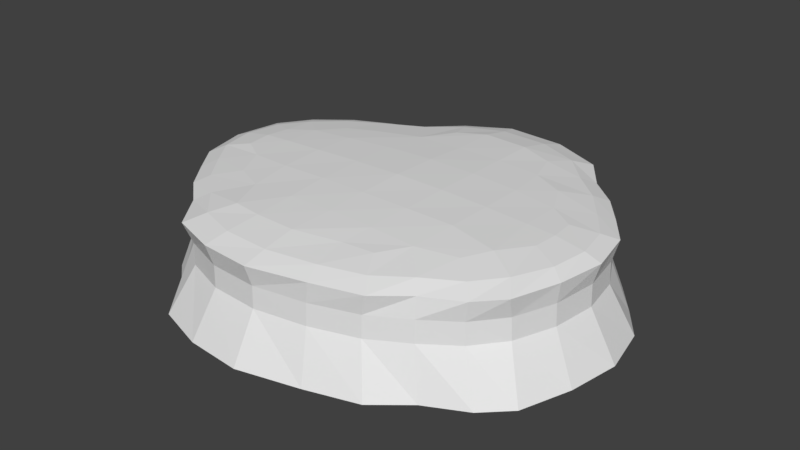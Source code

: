 # Source: Plateau3.blend  (saved by Blender 2.79.0; exported with 4.5.12 LTS)
import bpy
from mathutils import Matrix  # noqa: F401  (used for matrix-valued properties, if any)

bpy.ops.wm.read_factory_settings(use_empty=True)
scene = bpy.context.scene
scene.name = 'Scene'

# ---- collections
col_collection_1 = bpy.data.collections.new('Collection 1'); scene.collection.children.link(col_collection_1)

# ---- world
world_world = bpy.data.worlds.new('World'); scene.world = world_world
world_world.color = (0.05088, 0.05088, 0.05088)
world_world.use_sun_shadow = False
world_world.sun_shadow_jitter_overblur = 0.0
world_world.cycles.sampling_method = 'MANUAL'

# ---- meshes
me_grid = bpy.data.meshes.new('Grid')
me_grid.from_pydata([(-39.96, -64.27, 16.5), (-21.94, -70.12, 16.6), (-2.01, -71.74, 16.8), (20.04, -66.39, 16.69), (38.14, -60.95, 16.46), (-61.08, -40.94, 16.6), (-50.09, -50.48, 16.58), (49.94, -51.28, 16.44), (63.85, -44.23, 16.49), (-78.5, -18.05, 16.22), (-69.82, -29.63, 16.54), (72.7, -35.65, 16.85), (78.9, -18.09, 16.88), (-82.15, 0.08257, 16.47), (-29.59, -48.66, 21.14), (-17.77, -50.32, 21.34), (82.11, 0.08158, 16.84), (-78.6, 18.22, 16.63), (-69.57, 29.52, 17.01), (69.95, 29.9, 16.59), (78.42, 18.11, 16.6), (-56.83, 39.99, 16.9), (-43.16, 47.42, 16.5), (-29.8, 52.84, 16.34), (50.33, 50.5, 16.7), (61.14, 41.21, 16.57), (-18.99, 64.86, 16.44), (-2.539, 73.94, 16.6), (20.8, 72.63, 16.65), (40.66, 64.16, 16.58), (-17.83, -34.8, 22.26), (-37.35, -17.98, 22.15), (-18.82, -18.19, 22.83), (-0.05849, -18.36, 23.14), (-19.27, -0.07635, 22.99), (-0.04628, -0.1318, 23.5), (19.32, -0.07542, 23.26), (37.97, -0.1009, 22.63), (-19.04, 17.8, 22.47), (37.63, 17.62, 22.14), (-17.71, 34.77, 21.56), (-1.728, -50.74, 21.37), (16.23, -46.54, 21.04), (28.38, -45.28, 20.94), (-35.31, -34.62, 21.37), (-48.11, -28.54, 20.78), (-0.05836, -34.83, 22.39), (17.95, -34.72, 22.12), (35.53, -35.02, 21.49), (50.81, -31.15, 21.11), (-54.03, -16.19, 21.16), (-64.26, -9.795, 20.79), (19.02, -18.25, 23.04), (37.57, -17.75, 22.62), (56.43, -21.56, 21.63), (64.05, -9.606, 21.05), (-65.01, 0.06199, 20.9), (-53.9, -0.1869, 21.62), (-37.77, -0.4635, 22.43), (54.27, -0.1669, 21.76), (64.85, 0.07708, 20.98), (-64.0, 9.554, 20.52), (-54.21, 15.1, 20.98), (-37.6, 16.05, 21.9), (19.29, 18.13, 22.85), (0.214, 18.19, 22.99), (54.03, 16.05, 21.21), (63.92, 9.783, 20.71), (-46.5, 25.16, 20.68), (-36.04, 29.18, 21.01), (0.8145, 34.45, 22.09), (18.55, 34.29, 22.13), (35.54, 34.17, 21.45), (47.78, 28.43, 21.12), (-10.75, 48.25, 20.96), (-0.4726, 53.69, 21.09), (17.73, 52.46, 21.28), (31.0, 47.77, 20.83), (-64.92, 23.64, 19.18), (33.62, -54.8, 19.1), (45.93, -46.4, 19.22), (76.04, -0.1656, 19.2), (73.37, 13.61, 19.07), (74.05, -14.55, 19.29), (-73.55, -13.55, 18.91), (45.96, 46.02, 19.28), (35.38, 57.37, 19.13), (-65.72, -24.62, 19.08), (-57.04, -36.16, 19.07), (-73.31, 13.35, 18.97), (-76.01, 0.0127, 18.96), (19.18, 63.9, 19.21), (0.3286, 64.65, 19.15), (-41.36, 40.89, 19.1), (-54.16, 33.53, 19.12), (58.97, -38.82, 19.21), (67.68, -28.58, 19.41), (-26.68, 48.22, 19.18), (-19.75, -62.15, 19.28), (-34.97, -57.14, 19.19), (65.63, 24.75, 19.17), (-1.543, -63.07, 19.33), (17.67, -59.56, 19.2), (-14.55, 58.42, 19.08), (-45.81, -45.99, 19.21), (56.93, 36.29, 19.19), (-44.03, -70.63, -17.72), (-24.21, -77.07, -17.72), (-2.289, -78.85, -17.72), (21.96, -72.97, -17.72), (41.88, -66.98, -17.72), (-67.26, -44.97, -17.72), (-55.17, -55.46, -17.72), (54.85, -56.34, -17.72), (70.16, -48.59, -17.72), (-86.42, -19.79, -17.72), (-76.88, -32.52, -17.72), (79.89, -39.15, -17.72), (86.71, -19.83, -17.72), (-90.45, 0.1563, -17.72), (90.24, 0.1552, -17.72), (-86.54, 20.11, -17.72), (-76.6, 32.54, -17.72), (76.87, 32.96, -17.72), (86.18, 19.99, -17.72), (-62.59, 44.05, -17.72), (-47.55, 52.23, -17.72), (-32.86, 58.19, -17.72), (55.29, 55.61, -17.72), (67.17, 45.4, -17.72), (-20.96, 71.41, -17.72), (-2.871, 81.4, -17.72), (22.81, 79.96, -17.72), (44.65, 70.64, -17.72), (50.04, -52.13, 8.731), (37.6, 62.61, 8.8), (76.97, 16.06, 8.99), (62.48, -43.6, 8.808), (19.79, 69.59, 8.761), (69.99, 29.44, 8.938), (-60.71, -40.94, 8.81), (-68.35, 28.64, 9.239), (71.7, -32.85, 8.99), (-20.62, -68.09, 8.865), (77.7, -17.46, 9.077), (-1.381, -69.43, 8.963), (18.65, -65.97, 8.905), (61.04, 41.18, 8.9), (36.17, -60.21, 8.754), (50.27, 51.83, 8.89), (79.9, -0.4096, 9.087), (-69.73, -29.24, 8.857), (-56.79, 39.14, 9.131), (-76.79, -16.08, 8.845), (-43.69, 47.49, 8.895), (-37.34, -62.08, 8.779), (-30.28, 55.02, 8.74), (-79.5, -0.008925, 8.993), (-49.84, -51.6, 8.767), (-16.75, 64.04, 8.714), (-0.02135, 70.29, 8.744), (-76.45, 15.96, 9.126), (36.2, -60.59, 0.5238), (50.39, 52.16, 0.6374), (80.18, -0.4121, 0.8063), (-70.16, -29.33, 0.5595), (-57.16, 39.34, 0.838), (-77.12, -16.06, 0.5049), (-44.06, 47.91, 0.6162), (-37.45, -62.3, 0.5462), (-30.52, 55.54, 0.4767), (-79.75, -0.00318, 0.6326), (-50.14, -51.89, 0.5509), (-16.77, 64.38, 0.4738), (0.05443, 70.38, 0.5309), (-76.7, 15.93, 0.7736), (50.26, -52.44, 0.5), (37.56, 62.83, 0.5804), (77.28, 16.03, 0.7047), (62.82, -43.73, 0.5716), (19.77, 69.65, 0.5643), (70.34, 29.52, 0.6558), (-61.14, -41.18, 0.5693), (-68.67, 28.68, 0.9175), (72.05, -32.8, 0.7496), (-20.6, -68.29, 0.6151), (78.02, -17.39, 0.8202), (-1.382, -69.69, 0.6967), (18.6, -66.33, 0.6439), (61.35, 41.44, 0.628)], [], [(82, 100, 66, 67), (99, 98, 15, 14), (78, 89, 61, 62), (79, 80, 48, 43), (81, 82, 67, 60), (96, 83, 55, 54), (86, 91, 76, 77), (84, 87, 50, 51), (97, 93, 69, 40), (85, 86, 77, 72), (87, 88, 45, 50), (89, 90, 56, 61), (91, 92, 75, 76), (93, 94, 68, 69), (95, 96, 54, 49), (30, 46, 33, 32), (31, 32, 34, 58), (32, 33, 35, 34), (33, 52, 36, 35), (58, 34, 38, 63), (34, 35, 65, 38), (35, 36, 64, 65), (36, 37, 39, 64), (38, 65, 70, 40), (14, 15, 30, 44), (15, 41, 46, 30), (41, 42, 47, 46), (42, 43, 48, 47), (45, 44, 31, 50), (44, 30, 32, 31), (46, 47, 52, 33), (47, 48, 53, 52), (48, 49, 54, 53), (51, 50, 57, 56), (50, 31, 58, 57), (52, 53, 37, 36), (53, 54, 59, 37), (54, 55, 60, 59), (56, 57, 62, 61), (57, 58, 63, 62), (37, 59, 66, 39), (59, 60, 67, 66), (62, 63, 69, 68), (63, 38, 40, 69), (65, 64, 71, 70), (64, 39, 72, 71), (39, 66, 73, 72), (40, 70, 75, 74), (70, 71, 76, 75), (71, 72, 77, 76), (98, 101, 41, 15), (80, 95, 49, 48), (90, 84, 51, 56), (101, 102, 42, 41), (103, 97, 40, 74), (104, 99, 14, 44), (100, 105, 73, 66), (83, 81, 60, 55), (88, 104, 44, 45), (105, 85, 72, 73), (102, 79, 43, 42), (94, 78, 62, 68), (92, 103, 74, 75), (27, 26, 103, 92), (21, 18, 78, 94), (3, 4, 79, 102), (25, 24, 85, 105), (5, 6, 104, 88), (12, 16, 81, 83), (19, 25, 105, 100), (6, 0, 99, 104), (26, 23, 97, 103), (2, 3, 102, 101), (13, 9, 84, 90), (7, 8, 95, 80), (1, 2, 101, 98), (8, 11, 96, 95), (22, 21, 94, 93), (28, 27, 92, 91), (17, 13, 90, 89), (10, 5, 88, 87), (24, 29, 86, 85), (23, 22, 93, 97), (9, 10, 87, 84), (29, 28, 91, 86), (11, 12, 83, 96), (16, 20, 82, 81), (4, 7, 80, 79), (18, 17, 89, 78), (0, 1, 98, 99), (20, 19, 100, 82), (183, 122, 121, 175), (180, 132, 131, 174), (175, 121, 119, 171), (174, 131, 130, 173), (173, 130, 127, 170), (182, 111, 112, 172), (186, 118, 120, 164), (189, 129, 128, 163), (172, 112, 106, 169), (181, 123, 129, 189), (188, 109, 110, 162), (187, 108, 109, 188), (171, 119, 115, 167), (185, 107, 108, 187), (184, 117, 118, 186), (170, 127, 126, 168), (169, 106, 107, 185), (179, 114, 117, 184), (168, 126, 125, 166), (167, 115, 116, 165), (166, 125, 122, 183), (165, 116, 111, 182), (178, 124, 123, 181), (177, 133, 132, 180), (176, 113, 114, 179), (164, 120, 124, 178), (163, 128, 133, 177), (162, 110, 113, 176), (7, 4, 148, 134), (29, 24, 149, 135), (20, 16, 150, 136), (8, 7, 134, 137), (28, 29, 135, 138), (19, 20, 136, 139), (5, 10, 151, 140), (18, 21, 152, 141), (10, 9, 153, 151), (21, 22, 154, 152), (11, 8, 137, 142), (1, 0, 155, 143), (22, 23, 156, 154), (12, 11, 142, 144), (2, 1, 143, 145), (9, 13, 157, 153), (3, 2, 145, 146), (4, 3, 146, 148), (25, 19, 139, 147), (0, 6, 158, 155), (24, 25, 147, 149), (16, 12, 144, 150), (6, 5, 140, 158), (23, 26, 159, 156), (26, 27, 160, 159), (13, 17, 161, 157), (27, 28, 138, 160), (17, 18, 141, 161), (148, 162, 176, 134), (149, 163, 177, 135), (150, 164, 178, 136), (134, 176, 179, 137), (135, 177, 180, 138), (136, 178, 181, 139), (151, 165, 182, 140), (152, 166, 183, 141), (153, 167, 165, 151), (154, 168, 166, 152), (137, 179, 184, 142), (155, 169, 185, 143), (156, 170, 168, 154), (142, 184, 186, 144), (143, 185, 187, 145), (157, 171, 167, 153), (145, 187, 188, 146), (146, 188, 162, 148), (139, 181, 189, 147), (158, 172, 169, 155), (147, 189, 163, 149), (144, 186, 164, 150), (140, 182, 172, 158), (159, 173, 170, 156), (160, 174, 173, 159), (161, 175, 171, 157), (138, 180, 174, 160), (141, 183, 175, 161)])
_uv = me_grid.uv_layers.new(name='UVMap')
_uv.uv.foreach_set('vector', [6.675, -20.92, 5.135, -18.71, 2.81, -20.46, 4.781, -21.7, -14.89, 3.685, -11.87, 2.698, -11.47, 5.08, -13.82, 5.4, -20.89, -18.83, -22.58, -20.85, -20.72, -21.64, -18.76, -20.56, -1.262, 4.137, 1.199, 5.794, -0.8789, 8.098, -2.308, 6.06, 7.236, -23.65, 6.675, -20.92, 4.781, -21.7, 4.977, -23.63, 5.53, 9.327, 6.823, 12.09, 4.828, 13.11, 3.281, 10.76, -0.8801, -12.23, -4.088, -10.93, -4.395, -13.23, -1.765, -14.16, -22.62, 12.3, -21.05, 10.11, -18.72, 11.82, -20.76, 13.08, -13.25, -13.95, -16.19, -15.42, -15.12, -17.78, -11.46, -16.69, 1.226, -14.48, -0.8801, -12.23, -1.765, -14.16, -0.867, -16.86, -21.05, 10.11, -19.31, 7.83, -17.53, 9.371, -18.72, 11.82, -22.58, -20.85, -23.17, -23.49, -20.94, -23.53, -20.72, -21.64, -4.088, -10.93, -7.824, -10.75, -7.996, -12.96, -4.395, -13.23, -16.19, -15.42, -18.74, -16.87, -17.21, -18.56, -15.12, -17.78, 3.795, 7.3, 5.53, 9.327, 3.281, 10.76, 2.16, 8.854, -11.49, 8.164, -7.959, 8.16, -7.958, 11.44, -11.7, 11.47, -15.39, 11.49, -11.7, 11.47, -11.8, 15.08, -15.49, 14.99, -11.7, 11.47, -7.958, 11.44, -7.955, 15.08, -11.8, 15.08, -7.958, 11.44, -4.158, 11.46, -4.087, 15.08, -7.955, 15.08, -15.5, -23.69, -11.81, -23.64, -11.74, -20.08, -15.45, -20.4, -11.81, -23.64, -7.976, -23.68, -7.907, -20.02, -11.74, -20.08, -7.976, -23.68, -4.114, -23.68, -4.109, -20.05, -7.907, -20.02, -4.114, -23.68, -0.3922, -23.69, -0.4581, -20.15, -4.109, -20.05, -11.74, -20.08, -7.907, -20.02, -7.77, -16.79, -11.46, -16.69, -13.82, 5.4, -11.47, 5.08, -11.49, 8.164, -14.97, 8.18, -11.47, 5.08, -8.293, 4.997, -7.959, 8.16, -11.49, 8.164, -8.293, 4.997, -4.722, 5.815, -4.379, 8.175, -7.959, 8.16, -4.722, 5.815, -2.308, 6.06, -0.8789, 8.098, -4.379, 8.175, -17.53, 9.371, -14.97, 8.18, -15.39, 11.49, -18.72, 11.82, -14.97, 8.18, -11.49, 8.164, -11.7, 11.47, -15.39, 11.49, -7.959, 8.16, -4.379, 8.175, -4.158, 11.46, -7.958, 11.44, -4.379, 8.175, -0.8789, 8.098, -0.4636, 11.54, -4.158, 11.46, -0.8789, 8.098, 2.16, 8.854, 3.281, 10.76, -0.4636, 11.54, -20.76, 13.08, -18.72, 11.82, -18.71, 15.01, -20.94, 15.04, -18.72, 11.82, -15.39, 11.49, -15.49, 14.99, -18.71, 15.01, -4.158, 11.46, -0.4636, 11.54, -0.3611, 15.06, -4.087, 15.08, -0.4636, 11.54, 3.281, 10.76, 2.897, 15.02, -0.3611, 15.06, 3.281, 10.76, 4.828, 13.11, 5.017, 15.04, 2.897, 15.02, -20.94, -23.53, -18.72, -23.6, -18.76, -20.56, -20.72, -21.64, -18.72, -23.6, -15.5, -23.69, -15.45, -20.4, -18.76, -20.56, -0.3922, -23.69, 2.861, -23.69, 2.81, -20.46, -0.4581, -20.15, 2.861, -23.69, 4.977, -23.63, 4.781, -21.7, 2.81, -20.46, -18.76, -20.56, -15.45, -20.4, -15.12, -17.78, -17.21, -18.56, -15.45, -20.4, -11.74, -20.08, -11.46, -16.69, -15.12, -17.78, -7.907, -20.02, -4.109, -20.05, -4.245, -16.83, -7.77, -16.79, -4.109, -20.05, -0.4581, -20.15, -0.867, -16.86, -4.245, -16.83, -0.4581, -20.15, 2.81, -20.46, 1.564, -18.0, -0.867, -16.86, -11.46, -16.69, -7.77, -16.79, -7.996, -12.96, -10.05, -14.01, -7.77, -16.79, -4.245, -16.83, -4.395, -13.23, -7.996, -12.96, -4.245, -16.83, -0.867, -16.86, -1.765, -14.16, -4.395, -13.23, -11.87, 2.698, -8.258, 2.514, -8.293, 4.997, -11.47, 5.08, 1.199, 5.794, 3.795, 7.3, 2.16, 8.854, -0.8789, 8.098, -23.17, 14.98, -22.62, 12.3, -20.76, 13.08, -20.94, 15.04, -8.258, 2.514, -4.436, 3.199, -4.722, 5.815, -8.293, 4.997, -10.79, -11.95, -13.25, -13.95, -11.46, -16.69, -10.05, -14.01, -17.07, 5.882, -14.89, 3.685, -13.82, 5.4, -14.97, 8.18, 5.135, -18.71, 3.404, -16.42, 1.564, -18.0, 2.81, -20.46, 6.823, 12.09, 7.278, 14.95, 5.017, 15.04, 4.828, 13.11, -19.31, 7.83, -17.07, 5.882, -14.97, 8.18, -17.53, 9.371, 3.404, -16.42, 1.226, -14.48, -0.867, -16.86, 1.564, -18.0, -4.436, 3.199, -1.262, 4.137, -2.308, 6.06, -4.722, 5.815, -18.74, -16.87, -20.89, -18.83, -18.76, -20.56, -17.21, -18.56, -7.824, -10.75, -10.79, -11.95, -10.05, -14.01, -7.996, -12.96, -8.386, -8.835, -11.7, -10.58, -10.79, -11.95, -7.824, -10.75, -19.31, -15.53, -21.85, -17.61, -20.89, -18.83, -18.74, -16.87, -3.946, 1.754, -0.3278, 2.825, -1.262, 4.137, -4.436, 3.199, 4.317, -15.37, 2.169, -13.52, 1.226, -14.48, 3.404, -16.42, -20.18, 6.811, -17.99, 4.905, -17.07, 5.882, -19.31, 7.83, 7.874, 11.35, 8.58, 14.96, 7.278, 14.95, 6.823, 12.09, 6.074, -17.63, 4.317, -15.37, 3.404, -16.42, 5.135, -18.71, -17.99, 4.905, -15.92, 2.191, -14.89, 3.685, -17.07, 5.882, -11.7, -10.58, -13.94, -12.91, -13.25, -13.95, -10.79, -11.95, -8.351, 0.7154, -3.946, 1.754, -4.436, 3.199, -8.258, 2.514, -24.49, 14.95, -23.7, 11.35, -22.62, 12.3, -23.17, 14.98, 2.059, 4.717, 4.824, 6.144, 3.795, 7.3, 1.199, 5.794, -12.33, 1.03, -8.351, 0.7154, -8.258, 2.514, -11.87, 2.698, 4.824, 6.144, 6.582, 7.867, 5.53, 9.327, 3.795, 7.3, -16.59, -14.03, -19.31, -15.53, -18.74, -16.87, -16.19, -15.42, -3.741, -9.124, -8.386, -8.835, -7.824, -10.75, -4.088, -10.93, -23.69, -19.83, -24.49, -23.43, -23.17, -23.49, -22.58, -20.85, -21.94, 9.053, -20.18, 6.811, -19.31, 7.83, -21.05, 10.11, 2.169, -13.52, 0.209, -10.82, -0.8801, -12.23, 1.226, -14.48, -13.94, -12.91, -16.59, -14.03, -16.19, -15.42, -13.25, -13.95, -23.7, 11.35, -21.94, 9.053, -21.05, 10.11, -22.62, 12.3, 0.209, -10.82, -3.741, -9.124, -4.088, -10.93, -0.8801, -12.23, 6.582, 7.867, 7.874, 11.35, 6.823, 12.09, 5.53, 9.327, 8.534, -23.56, 7.757, -19.98, 6.675, -20.92, 7.236, -23.65, -0.3278, 2.825, 2.059, 4.717, 1.199, 5.794, -1.262, 4.137, -21.85, -17.61, -23.69, -19.83, -22.58, -20.85, -20.89, -18.83, -15.92, 2.191, -12.33, 1.03, -11.87, 2.698, -14.89, 3.685, 7.757, -19.98, 6.074, -17.63, 5.135, -18.71, 6.675, -20.92, 17.14, 20.68, 17.9, 16.66, 20.92, 16.83, 20.23, 21.05, -3.577, 19.48, -3.838, 15.21, 1.046, 15.1, 0.6894, 19.52, 20.23, 21.05, 20.92, 16.83, 24.66, 17.72, 23.44, 21.58, 0.6894, 19.52, 1.046, 15.1, 4.922, 15.72, 4.476, 19.66, 4.476, 19.66, 4.922, 15.72, 8.207, 16.38, 7.79, 19.93, -13.86, -3.928, -14.49, -7.754, -11.42, -7.974, -10.75, -4.236, 20.84, -3.122, 21.67, -7.117, 25.49, -6.237, 24.15, -2.392, -14.14, 20.17, -14.67, 16.38, -11.7, 16.2, -11.08, 19.91, -10.75, -4.236, -11.42, -7.974, -7.928, -8.8, -7.341, -4.526, -17.12, 20.52, -17.67, 16.66, -14.67, 16.38, -14.14, 20.17, 4.457, -4.715, 4.892, -8.504, 8.813, -8.461, 8.157, -4.592, 0.3857, -4.756, 0.2077, -8.791, 4.892, -8.504, 4.457, -4.715, -23.15, -2.434, -24.49, -6.409, -20.57, -7.282, -19.94, -3.108, -3.576, -4.711, -3.951, -8.817, 0.2077, -8.791, 0.3857, -4.756, 17.47, -3.708, 17.85, -7.955, 21.67, -7.117, 20.84, -3.122, 7.79, 19.93, 8.207, 16.38, 11.22, 16.45, 10.86, 20.14, -7.341, -4.526, -7.928, -8.8, -3.951, -8.817, -3.576, -4.711, 14.51, -4.114, 15.25, -8.099, 17.85, -7.955, 17.47, -3.708, 10.86, 20.14, 11.22, 16.45, 14.47, 16.53, 13.97, 20.38, -19.94, -3.108, -20.57, -7.282, -17.51, -7.439, -16.87, -3.562, 13.97, 20.38, 14.47, 16.53, 17.9, 16.66, 17.14, 20.68, -16.87, -3.562, -17.51, -7.439, -14.49, -7.754, -13.86, -3.928, -20.15, 20.95, -20.72, 16.85, -17.67, 16.66, -17.12, 20.52, -7.643, 19.63, -8.318, 15.41, -3.838, 15.21, -3.577, 19.48, 11.4, -4.381, 11.99, -8.085, 15.25, -8.099, 14.51, -4.114, -23.41, 21.57, -24.49, 17.67, -20.72, 16.85, -20.15, 20.95, -11.08, 19.91, -11.7, 16.2, -8.318, 15.41, -7.643, 19.63, 8.157, -4.592, 8.813, -8.461, 11.99, -8.085, 11.4, -4.381, 11.23, -1.223, 8.288, -1.405, 8.089, -2.954, 11.27, -2.744, -7.843, 23.01, -11.09, 23.12, -10.97, 21.56, -7.571, 21.33, -19.38, 24.09, -22.88, 24.66, -23.13, 23.13, -19.88, 22.6, 14.25, -0.8624, 11.23, -1.223, 11.27, -2.744, 14.31, -2.437, -3.629, 22.89, -7.843, 23.01, -7.571, 21.33, -3.564, 21.2, -16.61, 23.63, -19.38, 24.09, -19.88, 22.6, -16.89, 22.15, -13.54, -0.7287, -16.33, -0.3903, -16.61, -1.898, -13.66, -2.279, 16.77, 23.92, 13.58, 23.55, 13.81, 22.03, 16.93, 22.36, -16.33, -0.3903, -19.13, 0.06521, -19.62, -1.419, -16.61, -1.898, 13.58, 23.55, 10.58, 23.25, 10.74, 21.77, 13.81, 22.03, 16.62, -0.4555, 14.25, -0.8624, 14.31, -2.437, 17.2, -2.027, -3.621, -1.413, -7.332, -1.105, -7.227, -2.81, -3.534, -3.023, 10.58, 23.25, 7.786, 23.13, 7.691, 21.58, 10.74, 21.77, 20.2, 0.01949, 16.62, -0.4555, 17.2, -2.027, 20.52, -1.49, 0.2553, -1.495, -3.621, -1.413, -3.534, -3.023, 0.3864, -3.089, -19.13, 0.06521, -22.7, 0.6979, -22.84, -0.8366, -19.62, -1.419, 4.645, -1.55, 0.2553, -1.495, 0.3864, -3.089, 4.439, -3.082, 8.288, -1.405, 4.645, -1.55, 4.439, -3.082, 8.089, -2.954, -13.85, 23.31, -16.61, 23.63, -16.89, 22.15, -13.98, 21.81, -7.332, -1.105, -10.7, -0.9946, -10.6, -2.572, -7.227, -2.81, -11.09, 23.12, -13.85, 23.31, -13.98, 21.81, -10.97, 21.56, 23.68, 0.6979, 20.2, 0.01949, 20.52, -1.49, 23.82, -0.8495, -10.7, -0.9946, -13.54, -0.7287, -13.66, -2.279, -10.6, -2.572, 7.786, 23.13, 4.654, 22.94, 4.397, 21.35, 7.691, 21.58, 4.654, 22.94, 0.976, 23.05, 0.6501, 21.25, 4.397, 21.35, 23.07, 24.66, 19.54, 24.29, 19.98, 22.74, 23.18, 23.16, 0.976, 23.05, -3.629, 22.89, -3.564, 21.2, 0.6501, 21.25, 19.54, 24.29, 16.77, 23.92, 16.93, 22.36, 19.98, 22.74, 8.089, -2.954, 8.157, -4.592, 11.4, -4.381, 11.27, -2.744, -10.97, 21.56, -11.08, 19.91, -7.643, 19.63, -7.571, 21.33, -23.13, 23.13, -23.41, 21.57, -20.15, 20.95, -19.88, 22.6, 11.27, -2.744, 11.4, -4.381, 14.51, -4.114, 14.31, -2.437, -7.571, 21.33, -7.643, 19.63, -3.577, 19.48, -3.564, 21.2, -19.88, 22.6, -20.15, 20.95, -17.12, 20.52, -16.89, 22.15, -16.61, -1.898, -16.87, -3.562, -13.86, -3.928, -13.66, -2.279, 13.81, 22.03, 13.97, 20.38, 17.14, 20.68, 16.93, 22.36, -19.62, -1.419, -19.94, -3.108, -16.87, -3.562, -16.61, -1.898, 10.74, 21.77, 10.86, 20.14, 13.97, 20.38, 13.81, 22.03, 14.31, -2.437, 14.51, -4.114, 17.47, -3.708, 17.2, -2.027, -7.227, -2.81, -7.341, -4.526, -3.576, -4.711, -3.534, -3.023, 7.691, 21.58, 7.79, 19.93, 10.86, 20.14, 10.74, 21.77, 17.2, -2.027, 17.47, -3.708, 20.84, -3.122, 20.52, -1.49, -3.534, -3.023, -3.576, -4.711, 0.3857, -4.756, 0.3864, -3.089, -22.84, -0.8366, -23.15, -2.434, -19.94, -3.108, -19.62, -1.419, 0.3864, -3.089, 0.3857, -4.756, 4.457, -4.715, 4.439, -3.082, 4.439, -3.082, 4.457, -4.715, 8.157, -4.592, 8.089, -2.954, -16.89, 22.15, -17.12, 20.52, -14.14, 20.17, -13.98, 21.81, -10.6, -2.572, -10.75, -4.236, -7.341, -4.526, -7.227, -2.81, -13.98, 21.81, -14.14, 20.17, -11.08, 19.91, -10.97, 21.56, 20.52, -1.49, 20.84, -3.122, 24.15, -2.392, 23.82, -0.8495, -13.66, -2.279, -13.86, -3.928, -10.75, -4.236, -10.6, -2.572, 4.397, 21.35, 4.476, 19.66, 7.79, 19.93, 7.691, 21.58, 0.6501, 21.25, 0.6894, 19.52, 4.476, 19.66, 4.397, 21.35, 19.98, 22.74, 20.23, 21.05, 23.44, 21.58, 23.18, 23.16, -3.564, 21.2, -3.577, 19.48, 0.6894, 19.52, 0.6501, 21.25, 16.93, 22.36, 17.14, 20.68, 20.23, 21.05, 19.98, 22.74])
me_grid.use_remesh_preserve_volume = False
me_grid.use_remesh_preserve_attributes = False
me_grid.use_mirror_vertex_groups = False
me_grid.update()

# ---- objects
ob_grid = bpy.data.objects.new('Grid', me_grid)

# ---- transforms, parenting, visibility, modifiers, constraints
ob_grid.location = (0.0, 0.0, 0.0)
ob_grid.lineart.crease_threshold = 0.0

# ---- collection membership
col_collection_1.objects.link(ob_grid)

# ---- scene / render settings (as saved in the file)
scene.frame_start = 1; scene.frame_end = 250; scene.frame_set(1)
scene.render.engine = 'BLENDER_EEVEE_NEXT'
scene.render.resolution_percentage = 50
scene.render.dither_intensity = 0.0
scene.cycles.use_denoising = False
scene.cycles.samples = 128
scene.cycles.sampling_pattern = 'TABULATED_SOBOL'
scene.cycles.use_adaptive_sampling = False
scene.cycles.use_light_tree = False
scene.cycles.blur_glossy = 0.0
scene.cycles.sample_clamp_indirect = 0.0
scene.view_settings.view_transform = 'Standard'
bpy.context.view_layer.update()

# ---- added for rendering (the .blend has no active camera and no usable light): camera, sun
cam_auto = bpy.data.cameras.new('AutoCamera')
cam_auto.lens = 50.0
cam_auto.sensor_width = 36.0
cam_auto.clip_end = 3978.26
ob_auto_camera = bpy.data.objects.new('AutoCamera', cam_auto)
scene.collection.objects.link(ob_auto_camera)
ob_auto_camera.location = (226.58, -270.743, 184.238)
ob_auto_camera.rotation_euler = (1.09748, -7.21219e-08, 0.694738)
scene.camera = ob_auto_camera
light_auto_sun = bpy.data.lights.new('AutoSun', 'SUN')
light_auto_sun.energy = 3.0
light_auto_sun.angle = 0.0523599
ob_auto_sun = bpy.data.objects.new('AutoSun', light_auto_sun)
scene.collection.objects.link(ob_auto_sun)
ob_auto_sun.rotation_euler = (0.872665, 0.174533, 0.523599)
bpy.context.view_layer.update()
